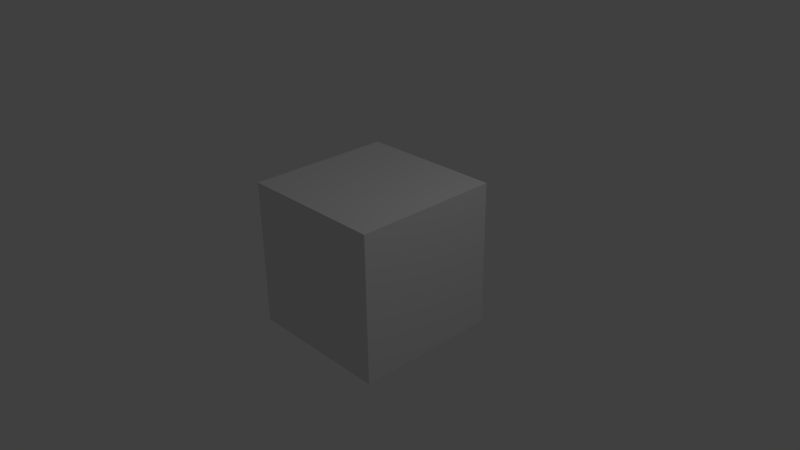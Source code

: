 # Source: insideout_box.blend  (saved by Blender 2.65.0; exported with 4.5.12 LTS)
import bpy
from mathutils import Matrix  # noqa: F401  (used for matrix-valued properties, if any)

bpy.ops.wm.read_factory_settings(use_empty=True)
scene = bpy.context.scene
scene.name = 'Scene'

# ---- collections
col_collection_1 = bpy.data.collections.new('Collection 1'); scene.collection.children.link(col_collection_1)

# ---- materials (node trees are filled in below, after node groups)
mat_material = bpy.data.materials.new('Material')
mat_material.alpha_threshold = 0.0
mat_material.use_transparent_shadow = False
mat_material.roughness = 0.5
mat_material.line_color = (0.0, 0.0, 0.0, 1.0)

# ---- material node trees

# ---- world
world_world = bpy.data.worlds.new('World'); scene.world = world_world
world_world.color = (0.05088, 0.05088, 0.05088)
world_world.use_sun_shadow = False
world_world.sun_shadow_jitter_overblur = 0.0
world_world.cycles.sampling_method = 'MANUAL'
world_world.cycles.sample_map_resolution = 256

# ---- cameras
cam_camera = bpy.data.cameras.new('Camera')
cam_camera.clip_end = 100.0
cam_camera.lens = 35.0
cam_camera.sensor_width = 32.0
cam_camera.sensor_height = 18.0
cam_camera.ortho_scale = 7.314
cam_camera.dof.focus_distance = 0.0
cam_camera.dof.aperture_fstop = 128.0

# ---- lights
light_lamp = bpy.data.lights.new('Lamp', 'POINT')
light_lamp.transmission_factor = 0.0
light_lamp.cutoff_distance = 30.0
light_lamp.energy = 100.0
light_lamp.shadow_buffer_clip_start = 1.001
light_lamp.shadow_soft_size = 0.1
light_lamp.shadow_maximum_resolution = 0.006
light_lamp.use_absolute_resolution = True
light_lamp.cycles.use_multiple_importance_sampling = False

# ---- meshes
me_cube = bpy.data.meshes.new('Cube')
me_cube.from_pydata([(1.0, 1.0, -1.0), (1.0, -1.0, -1.0), (-1.0, -1.0, -1.0), (-1.0, 1.0, -1.0), (1.0, 1.0, 1.0), (1.0, -1.0, 1.0), (-1.0, -1.0, 1.0), (-1.0, 1.0, 1.0)], [], [(0, 3, 2, 1), (4, 5, 6, 7), (0, 1, 5, 4), (1, 2, 6, 5), (2, 3, 7, 6), (4, 7, 3, 0)])
_uv = me_cube.uv_layers.new(name='UVMap')
_uv.uv.foreach_set('vector', [0.6677, 0.3333, 1.0, 0.3344, 0.999, 0.6667, 0.6667, 0.6656, 0.6667, 0.00102, 0.999, 1.585e-07, 1.0, 0.3323, 0.6677, 0.3333, 0.3344, 0.0, 0.6667, 0.00102, 0.6656, 0.3333, 0.3333, 0.3323, 0.6656, 0.3333, 0.6667, 0.6656, 0.3344, 0.6667, 0.3333, 0.3344, 0.0, 0.3344, 0.3323, 0.3333, 0.3333, 0.6656, 0.00102, 0.6667, 0.001019, 0.3333, 0.0, 0.001019, 0.3323, 0.0, 0.3333, 0.3323])
me_cube.materials.append(mat_material)
me_cube.use_remesh_preserve_volume = False
me_cube.use_remesh_preserve_attributes = False
me_cube.use_mirror_vertex_groups = False
me_cube.update()

# ---- objects
ob_cube = bpy.data.objects.new('Cube', me_cube)
ob_lamp = bpy.data.objects.new('Lamp', light_lamp)
ob_camera = bpy.data.objects.new('Camera', cam_camera)

# ---- transforms, parenting, visibility, modifiers, constraints
ob_cube.location = (0.0, 0.0, 0.0)
ob_cube.lock_rotations_4d = False
ob_cube.empty_display_type = 'ARROWS'
ob_cube.lineart.crease_threshold = 0.0
ob_lamp.location = (4.076, 1.005, 5.904)
ob_lamp.rotation_euler = (0.6503, 0.05522, 1.866)
ob_lamp.lock_rotations_4d = False
ob_lamp.empty_display_type = 'ARROWS'
ob_lamp.color = (0.0, 0.0, 0.0, 0.0)
ob_lamp.lineart.crease_threshold = 0.0
ob_camera.location = (7.481, -6.508, 5.344)
ob_camera.rotation_euler = (1.109, 0.01082, 0.8149)
ob_camera.lock_rotations_4d = False
ob_camera.empty_display_type = 'ARROWS'
ob_camera.color = (0.0, 0.0, 0.0, 0.0)
ob_camera.display_type = 'WIRE'
ob_camera.lineart.crease_threshold = 0.0

# ---- collection membership
col_collection_1.objects.link(ob_cube)
col_collection_1.objects.link(ob_lamp)
col_collection_1.objects.link(ob_camera)

# ---- scene / render settings (as saved in the file)
scene.camera = ob_camera
scene.frame_start = 1; scene.frame_end = 250; scene.frame_set(1)
scene.render.engine = 'BLENDER_EEVEE_NEXT'
scene.render.image_settings.color_mode = 'RGB'
scene.render.image_settings.compression = 90
scene.render.resolution_percentage = 50
scene.render.dither_intensity = 0.0
scene.render.bake_margin = 2
scene.render.bake_bias = 0.0
scene.cycles.use_denoising = False
scene.cycles.samples = 10
scene.cycles.sampling_pattern = 'TABULATED_SOBOL'
scene.cycles.light_sampling_threshold = 0.0
scene.cycles.use_adaptive_sampling = False
scene.cycles.use_light_tree = False
scene.cycles.blur_glossy = 0.0
scene.cycles.volume_bounces = 1
scene.cycles.pixel_filter_type = 'GAUSSIAN'
scene.cycles.sample_clamp_indirect = 0.0
scene.view_settings.view_transform = 'Standard'
bpy.context.view_layer.update()
